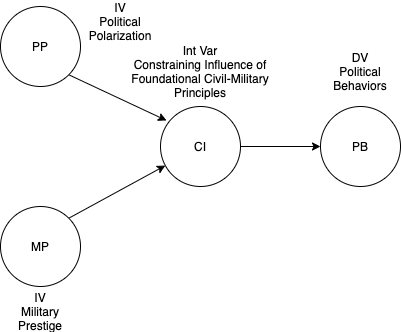

The diagram above was exported from draw.io. Its source (the exported page's mxGraphModel, read from the mxfile embedded in the PNG):
<mxGraphModel dx="786" dy="467" grid="1" gridSize="10" guides="1" tooltips="1" connect="1" arrows="1" fold="1" page="1" pageScale="1" pageWidth="850" pageHeight="1100" math="0" shadow="0">
  <root>
    <mxCell id="0" />
    <mxCell id="1" parent="0" />
    <mxCell id="zP4icfm2ZPo9lmthUJll-8" style="edgeStyle=none;rounded=0;orthogonalLoop=1;jettySize=auto;html=1;exitX=1;exitY=1;exitDx=0;exitDy=0;entryX=0.075;entryY=0.175;entryDx=0;entryDy=0;entryPerimeter=0;" parent="1" source="zP4icfm2ZPo9lmthUJll-1" target="zP4icfm2ZPo9lmthUJll-2" edge="1">
      <mxGeometry relative="1" as="geometry" />
    </mxCell>
    <mxCell id="zP4icfm2ZPo9lmthUJll-1" value="PP" style="ellipse;whiteSpace=wrap;html=1;aspect=fixed;" parent="1" vertex="1">
      <mxGeometry x="120" y="120" width="80" height="80" as="geometry" />
    </mxCell>
    <mxCell id="zP4icfm2ZPo9lmthUJll-12" value="" style="edgeStyle=none;rounded=0;orthogonalLoop=1;jettySize=auto;html=1;" parent="1" source="zP4icfm2ZPo9lmthUJll-2" target="zP4icfm2ZPo9lmthUJll-11" edge="1">
      <mxGeometry relative="1" as="geometry" />
    </mxCell>
    <mxCell id="zP4icfm2ZPo9lmthUJll-2" value="CI" style="ellipse;whiteSpace=wrap;html=1;aspect=fixed;" parent="1" vertex="1">
      <mxGeometry x="280" y="220" width="80" height="80" as="geometry" />
    </mxCell>
    <mxCell id="zP4icfm2ZPo9lmthUJll-10" style="edgeStyle=none;rounded=0;orthogonalLoop=1;jettySize=auto;html=1;exitX=1;exitY=0;exitDx=0;exitDy=0;" parent="1" source="zP4icfm2ZPo9lmthUJll-9" target="zP4icfm2ZPo9lmthUJll-2" edge="1">
      <mxGeometry relative="1" as="geometry" />
    </mxCell>
    <mxCell id="zP4icfm2ZPo9lmthUJll-9" value="MP" style="ellipse;whiteSpace=wrap;html=1;aspect=fixed;" parent="1" vertex="1">
      <mxGeometry x="120" y="320" width="80" height="80" as="geometry" />
    </mxCell>
    <mxCell id="zP4icfm2ZPo9lmthUJll-11" value="PB" style="ellipse;whiteSpace=wrap;html=1;aspect=fixed;" parent="1" vertex="1">
      <mxGeometry x="440" y="220" width="80" height="80" as="geometry" />
    </mxCell>
    <mxCell id="zP4icfm2ZPo9lmthUJll-14" value="&lt;span style=&quot;background-color: rgb(255 , 255 , 255)&quot;&gt;&lt;span style=&quot;font-family: &amp;#34;helvetica&amp;#34; ; font-size: 12px ; font-style: normal ; font-weight: 400 ; letter-spacing: normal ; text-align: center ; text-indent: 0px ; text-transform: none ; word-spacing: 0px ; display: inline ; float: none&quot;&gt;IV&lt;/span&gt;&lt;br style=&quot;font-family: &amp;#34;helvetica&amp;#34; ; font-size: 12px ; font-style: normal ; font-weight: 400 ; letter-spacing: normal ; text-align: center ; text-indent: 0px ; text-transform: none ; word-spacing: 0px&quot;&gt;&lt;span style=&quot;font-family: &amp;#34;helvetica&amp;#34; ; font-size: 12px ; font-style: normal ; font-weight: 400 ; letter-spacing: normal ; text-align: center ; text-indent: 0px ; text-transform: none ; word-spacing: 0px ; display: inline ; float: none&quot;&gt;Political&lt;/span&gt;&lt;br style=&quot;font-family: &amp;#34;helvetica&amp;#34; ; font-size: 12px ; font-style: normal ; font-weight: 400 ; letter-spacing: normal ; text-align: center ; text-indent: 0px ; text-transform: none ; word-spacing: 0px&quot;&gt;&lt;span style=&quot;font-family: &amp;#34;helvetica&amp;#34; ; font-size: 12px ; font-style: normal ; font-weight: 400 ; letter-spacing: normal ; text-align: center ; text-indent: 0px ; text-transform: none ; word-spacing: 0px ; display: inline ; float: none&quot;&gt;Polarization&lt;/span&gt;&lt;/span&gt;" style="text;html=1;strokeColor=none;fillColor=none;align=center;verticalAlign=middle;whiteSpace=wrap;rounded=0;" parent="1" vertex="1">
      <mxGeometry x="210" y="120" width="60" height="30" as="geometry" />
    </mxCell>
    <mxCell id="zP4icfm2ZPo9lmthUJll-15" value="&lt;span style=&quot;background-color: rgb(255 , 255 , 255)&quot;&gt;&lt;span style=&quot;font-family: &amp;quot;helvetica&amp;quot; ; font-size: 12px ; font-style: normal ; font-weight: 400 ; letter-spacing: normal ; text-align: center ; text-indent: 0px ; text-transform: none ; word-spacing: 0px ; display: inline ; float: none&quot;&gt;IV&lt;/span&gt;&lt;br style=&quot;font-family: &amp;quot;helvetica&amp;quot; ; font-size: 12px ; font-style: normal ; font-weight: 400 ; letter-spacing: normal ; text-align: center ; text-indent: 0px ; text-transform: none ; word-spacing: 0px&quot;&gt;&lt;span style=&quot;font-family: &amp;quot;helvetica&amp;quot; ; font-size: 12px ; font-style: normal ; font-weight: 400 ; letter-spacing: normal ; text-align: center ; text-indent: 0px ; text-transform: none ; word-spacing: 0px ; display: inline ; float: none&quot;&gt;Military Prestige&lt;/span&gt;&lt;/span&gt;" style="text;html=1;strokeColor=none;fillColor=none;align=center;verticalAlign=middle;whiteSpace=wrap;rounded=0;fontColor=default;" parent="1" vertex="1">
      <mxGeometry x="130" y="410" width="60" height="30" as="geometry" />
    </mxCell>
    <mxCell id="zP4icfm2ZPo9lmthUJll-16" value="&lt;font face=&quot;helvetica&quot;&gt;&lt;span style=&quot;background-color: rgb(255 , 255 , 255)&quot;&gt;Int Var&lt;br&gt;Constraining Influence of Foundational Civil-Military Principles&lt;/span&gt;&lt;br&gt;&lt;/font&gt;" style="text;html=1;strokeColor=none;fillColor=none;align=center;verticalAlign=middle;whiteSpace=wrap;rounded=0;" parent="1" vertex="1">
      <mxGeometry x="250" y="170" width="140" height="30" as="geometry" />
    </mxCell>
    <mxCell id="zP4icfm2ZPo9lmthUJll-17" value="&lt;span style=&quot;background-color: rgb(255 , 255 , 255)&quot;&gt;&lt;font face=&quot;helvetica&quot;&gt;DV&lt;br&gt;&lt;/font&gt;Political&lt;br&gt;Behaviors&lt;/span&gt;" style="text;html=1;strokeColor=none;fillColor=none;align=center;verticalAlign=middle;whiteSpace=wrap;rounded=0;" parent="1" vertex="1">
      <mxGeometry x="450" y="170" width="60" height="30" as="geometry" />
    </mxCell>
  </root>
</mxGraphModel>